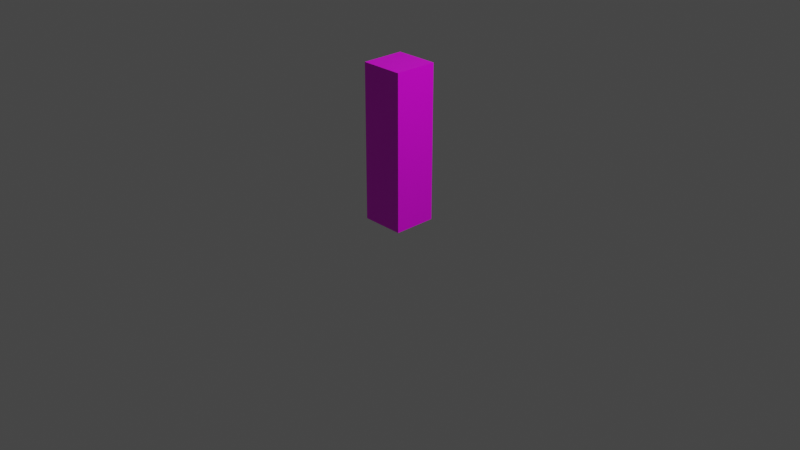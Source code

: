 # Source: Talia_Magical.blend  (saved by Blender 2.82.7; exported with 4.5.12 LTS)
import bpy
from mathutils import Matrix  # noqa: F401  (used for matrix-valued properties, if any)

bpy.ops.wm.read_factory_settings(use_empty=True)
scene = bpy.context.scene
scene.name = 'Scene'

# ---- collections
col_collection = bpy.data.collections.new('Collection'); scene.collection.children.link(col_collection)

# ---- images (referenced by path relative to the original .blend; pixels are not part of the script)
import os
ASSET_DIR = os.environ.get("B2B_ASSET_DIR", "")  # directory of the original .blend (textures are referenced by path, not embedded)
HERE = os.path.dirname(os.path.abspath(__file__))  # packed textures are extracted next to this script under _unpacked/

def load_image(name, relpath, width, height, colorspace="sRGB"):
    """Load a texture the original file referenced (path relative to the .blend, or extracted next to this script)."""
    p = next((c for c in (os.path.join(HERE, relpath), os.path.join(ASSET_DIR, relpath)) if relpath and os.path.exists(c)), "")
    if p:
        img = bpy.data.images.load(p, check_existing=True)
        img.name = name
    else:  # same state as the original file: an image datablock whose file is absent (Cycles renders it pink)
        img = bpy.data.images.new(name, width, height)
        img.source = "FILE"
        img.filepath = "//" + (relpath or name)
    img.colorspace_settings.name = colorspace
    return img
img_lolirock_talia_magical_r90_jpg = load_image('LoliRock_Talia_Magical_R90.jpg', 'LoliRock_Talia_Magical_R90.jpg', 1024, 1024, 'sRGB')

# ---- materials (node trees are filled in below, after node groups)
mat_taliamagicalmaterial = bpy.data.materials.new('TaliaMagicalMaterial')
mat_taliamagicalmaterial.alpha_threshold = 0.0
mat_taliamagicalmaterial.use_transparent_shadow = False
mat_taliamagicalmaterial.line_color = (0.0, 0.0, 0.0, 1.0)

# ---- material node trees
mat_taliamagicalmaterial.use_nodes = True; mat_taliamagicalmaterial.node_tree.nodes.clear()
_N = mat_taliamagicalmaterial.node_tree.nodes; _L = mat_taliamagicalmaterial.node_tree.links
n0 = _N.new('ShaderNodeOutputMaterial'); n0.name = 'Material Output'; n0.location = (300, 300)
n1 = _N.new('ShaderNodeBsdfPrincipled'); n1.name = 'Principled BSDF'; n1.location = (10, 300)
n1.distribution = 'GGX'
n1.subsurface_method = 'BURLEY'
n1.inputs[2].default_value = 0.4
n1.inputs[3].default_value = 1.45
n1.inputs[27].default_value = (0.0, 0.0, 0.0, 1.0)
n1.inputs[28].default_value = 1.0
n2 = _N.new('ShaderNodeTexImage'); n2.name = 'Image Texture'; n2.location = (-280, 280)
n2.image = img_lolirock_talia_magical_r90_jpg
_L.new(n1.outputs[0], n0.inputs[0])
_L.new(n2.outputs[0], n1.inputs[0])
n0.is_active_output = True

# ---- world
world_world = bpy.data.worlds.new('World'); scene.world = world_world
world_world.use_nodes = True; world_world.node_tree.nodes.clear()
_N = world_world.node_tree.nodes; _L = world_world.node_tree.links
n0 = _N.new('ShaderNodeOutputWorld'); n0.name = 'World Output'; n0.location = (300, 300)
n1 = _N.new('ShaderNodeBackground'); n1.name = 'Background'; n1.location = (10, 300)
n1.inputs[0].default_value = (0.05088, 0.05088, 0.05088, 1.0)
_L.new(n1.outputs[0], n0.inputs[0])
n0.is_active_output = True
world_world.color = (0.05088, 0.05088, 0.05088)
world_world.use_sun_shadow = False
world_world.sun_shadow_jitter_overblur = 0.0

# ---- cameras
cam_camera = bpy.data.cameras.new('Camera')
cam_camera.clip_end = 100.0
cam_camera.ortho_scale = 7.314

# ---- lights
light_light = bpy.data.lights.new('Light', 'POINT')
light_light.transmission_factor = 0.0
light_light.energy = 1000.0
light_light.shadow_soft_size = 0.1
light_light.shadow_maximum_resolution = 0.006
light_light.use_absolute_resolution = True

# ---- meshes
me_cube = bpy.data.meshes.new('Cube')
me_cube.from_pydata([(0.23, 0.23, 1.651), (0.23, 0.23, 0.00138), (0.23, -0.23, 1.651), (0.23, -0.23, 0.00138), (-0.23, 0.23, 1.651), (-0.23, 0.23, 0.00138), (-0.23, -0.23, 1.651), (-0.23, -0.23, 0.00138)], [], [(0, 4, 6, 2), (3, 2, 6, 7), (7, 6, 4, 5), (5, 1, 3, 7), (1, 0, 2, 3), (5, 4, 0, 1)])
_uv = me_cube.uv_layers.new(name='UVMap')
_uv.uv.foreach_set('vector', [0.6075, 0.6331, 0.802, 0.6331, 0.802, 0.75, 0.6075, 0.75, 0.1776, 0.7835, 0.8018, 0.7835, 0.8018, 0.9578, 0.1776, 0.9578, 0.1827, 0.4009, 0.8008, 0.4009, 0.8008, 0.5694, 0.1827, 0.5694, 0.1785, 0.5895, 0.4747, 0.5895, 0.4747, 0.7682, 0.1785, 0.7682, 0.1781, 0.5871, 0.8012, 0.5871, 0.8012, 0.7674, 0.1781, 0.7674, 0.1951, 0.2013, 0.7998, 0.2013, 0.7998, 0.3985, 0.1951, 0.3985])
me_cube.materials.append(mat_taliamagicalmaterial)
me_cube.use_remesh_preserve_volume = False
me_cube.use_remesh_preserve_attributes = False
me_cube.use_mirror_vertex_groups = False
me_cube.update()

# ---- objects
ob_karakter_doboz = bpy.data.objects.new('Karakter Doboz', me_cube)
ob_light = bpy.data.objects.new('Light', light_light)
ob_camera = bpy.data.objects.new('Camera', cam_camera)

# ---- transforms, parenting, visibility, modifiers, constraints
ob_karakter_doboz.location = (0.0, 0.0, 0.0)
ob_karakter_doboz.lock_rotations_4d = False
ob_karakter_doboz.empty_display_type = 'ARROWS'
ob_karakter_doboz.lineart.crease_threshold = 0.0
ob_light.location = (4.076, 1.005, 5.904)
ob_light.rotation_euler = (0.6503, 0.05522, 1.866)
ob_light.lock_rotations_4d = False
ob_light.empty_display_type = 'ARROWS'
ob_light.color = (0.0, 0.0, 0.0, 0.0)
ob_light.lineart.crease_threshold = 0.0
ob_camera.location = (7.359, -6.926, 4.958)
ob_camera.rotation_euler = (1.109, 0.0, 0.8149)
ob_camera.lock_rotations_4d = False
ob_camera.empty_display_type = 'ARROWS'
ob_camera.color = (0.0, 0.0, 0.0, 0.0)
ob_camera.display_type = 'WIRE'
ob_camera.lineart.crease_threshold = 0.0

# ---- collection membership
col_collection.objects.link(ob_karakter_doboz)
col_collection.objects.link(ob_light)
col_collection.objects.link(ob_camera)

# ---- scene / render settings (as saved in the file)
scene.camera = ob_camera
scene.frame_start = 1; scene.frame_end = 250; scene.frame_set(1)
scene.render.engine = 'BLENDER_EEVEE_NEXT'
scene.cycles.use_denoising = False
scene.cycles.samples = 128
scene.cycles.sampling_pattern = 'TABULATED_SOBOL'
scene.cycles.use_adaptive_sampling = False
scene.cycles.use_light_tree = False
scene.view_settings.view_transform = 'Filmic'
bpy.context.view_layer.update()
